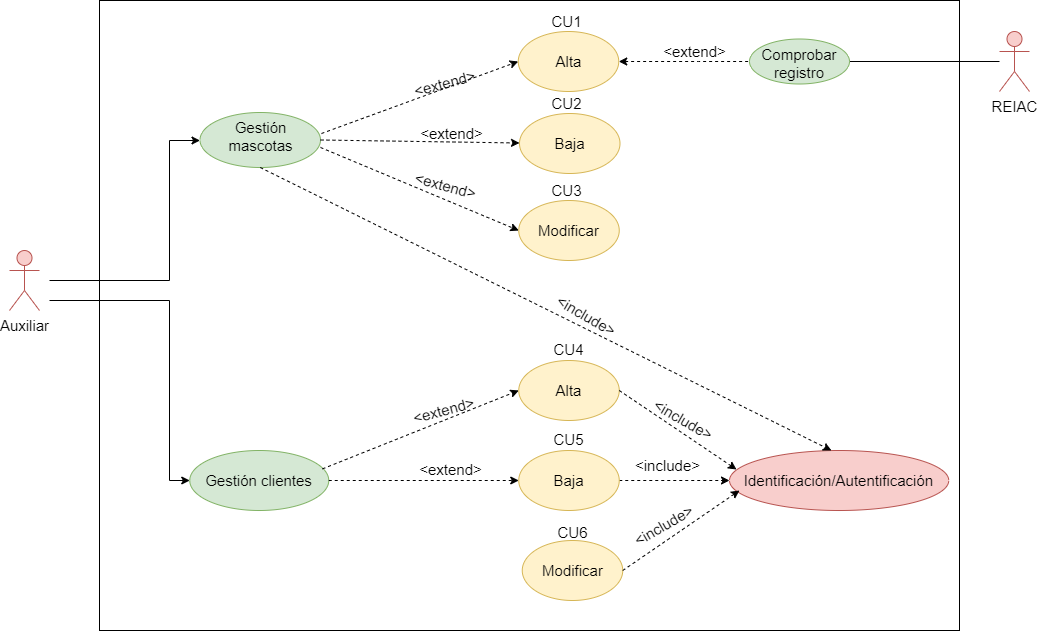

The diagram above was exported from draw.io. Its source (the exported page's mxGraphModel, read from the mxfile embedded in the PNG):
<mxGraphModel dx="1820" dy="2573" grid="1" gridSize="10" guides="1" tooltips="1" connect="1" arrows="1" fold="1" page="1" pageScale="1" pageWidth="827" pageHeight="1169" math="0" shadow="0">
  <root>
    <mxCell id="0" />
    <mxCell id="1" parent="0" />
    <mxCell id="7O3wlhqI0VxSl9WHgyt4-25" value="" style="rounded=0;whiteSpace=wrap;html=1;" vertex="1" parent="1">
      <mxGeometry x="40" y="-10" width="860" height="630" as="geometry" />
    </mxCell>
    <mxCell id="a2CamNXWYO5WP7QmVEdK-39" value="" style="edgeStyle=orthogonalEdgeStyle;rounded=0;orthogonalLoop=1;jettySize=auto;html=1;fontSize=13;startArrow=none;startFill=0;endArrow=classic;endFill=1;" parent="1" target="a2CamNXWYO5WP7QmVEdK-32" edge="1">
      <mxGeometry relative="1" as="geometry">
        <Array as="points">
          <mxPoint x="-10" y="270" />
          <mxPoint x="110" y="270" />
          <mxPoint x="110" y="130" />
        </Array>
        <mxPoint x="-10" y="270" as="sourcePoint" />
      </mxGeometry>
    </mxCell>
    <mxCell id="a2CamNXWYO5WP7QmVEdK-2" value="Auxiliar" style="shape=umlActor;verticalLabelPosition=bottom;verticalAlign=top;html=1;outlineConnect=0;fillColor=#f8cecc;strokeColor=#b85450;fontSize=15;" parent="1" vertex="1">
      <mxGeometry x="-50" y="240" width="30" height="60" as="geometry" />
    </mxCell>
    <mxCell id="a2CamNXWYO5WP7QmVEdK-24" value="" style="edgeStyle=orthogonalEdgeStyle;rounded=0;orthogonalLoop=1;jettySize=auto;html=1;fontSize=13;dashed=1;startArrow=classic;startFill=1;endArrow=none;endFill=0;exitX=1;exitY=0.5;exitDx=0;exitDy=0;" parent="1" target="a2CamNXWYO5WP7QmVEdK-23" edge="1" source="7O3wlhqI0VxSl9WHgyt4-4">
      <mxGeometry relative="1" as="geometry">
        <mxPoint x="559" y="70" as="sourcePoint" />
        <Array as="points">
          <mxPoint x="639" y="51" />
        </Array>
      </mxGeometry>
    </mxCell>
    <mxCell id="a2CamNXWYO5WP7QmVEdK-22" value="REIAC" style="shape=umlActor;verticalLabelPosition=bottom;verticalAlign=top;html=1;outlineConnect=0;strokeColor=#b85450;fontSize=15;fillColor=#f8cecc;" parent="1" vertex="1">
      <mxGeometry x="940" y="21" width="30" height="60" as="geometry" />
    </mxCell>
    <mxCell id="a2CamNXWYO5WP7QmVEdK-26" value="" style="edgeStyle=orthogonalEdgeStyle;rounded=0;orthogonalLoop=1;jettySize=auto;html=1;fontSize=13;endArrow=none;endFill=0;startArrow=none;startFill=0;" parent="1" source="a2CamNXWYO5WP7QmVEdK-23" target="a2CamNXWYO5WP7QmVEdK-22" edge="1">
      <mxGeometry relative="1" as="geometry">
        <mxPoint x="759" y="160" as="targetPoint" />
      </mxGeometry>
    </mxCell>
    <mxCell id="a2CamNXWYO5WP7QmVEdK-23" value="Comprobar registro" style="ellipse;whiteSpace=wrap;html=1;verticalAlign=top;fillColor=#d5e8d4;strokeColor=#82b366;fontSize=15;" parent="1" vertex="1">
      <mxGeometry x="690" y="28.5" width="100" height="45" as="geometry" />
    </mxCell>
    <mxCell id="a2CamNXWYO5WP7QmVEdK-32" value="&lt;font style=&quot;font-size: 15px;&quot;&gt;Gestión mascotas&lt;/font&gt;" style="ellipse;whiteSpace=wrap;html=1;verticalAlign=top;fillColor=#d5e8d4;strokeColor=#82b366;" parent="1" vertex="1">
      <mxGeometry x="140.5" y="102" width="120.5" height="55" as="geometry" />
    </mxCell>
    <mxCell id="a2CamNXWYO5WP7QmVEdK-43" value="" style="edgeStyle=orthogonalEdgeStyle;rounded=0;orthogonalLoop=1;jettySize=auto;html=1;fontSize=13;startArrow=classic;startFill=1;endArrow=none;endFill=0;exitX=0;exitY=0.5;exitDx=0;exitDy=0;" parent="1" edge="1" source="a2CamNXWYO5WP7QmVEdK-42">
      <mxGeometry relative="1" as="geometry">
        <mxPoint x="139.5" y="225" as="sourcePoint" />
        <mxPoint x="-10" y="290" as="targetPoint" />
        <Array as="points">
          <mxPoint x="110" y="470" />
          <mxPoint x="110" y="290" />
        </Array>
      </mxGeometry>
    </mxCell>
    <mxCell id="a2CamNXWYO5WP7QmVEdK-42" value="Gestión clientes" style="ellipse;whiteSpace=wrap;html=1;shadow=0;sketch=0;strokeColor=#82b366;strokeWidth=1;fontSize=15;fillColor=#d5e8d4;" parent="1" vertex="1">
      <mxGeometry x="130.25" y="440" width="139" height="60" as="geometry" />
    </mxCell>
    <mxCell id="a2CamNXWYO5WP7QmVEdK-45" value="CU1" style="text;html=1;align=center;verticalAlign=middle;resizable=0;points=[];autosize=1;strokeColor=none;fillColor=none;fontSize=15;" parent="1" vertex="1">
      <mxGeometry x="482" y="-4" width="50" height="30" as="geometry" />
    </mxCell>
    <mxCell id="a2CamNXWYO5WP7QmVEdK-46" value="CU2" style="text;html=1;align=center;verticalAlign=middle;resizable=0;points=[];autosize=1;strokeColor=none;fillColor=none;fontSize=15;" parent="1" vertex="1">
      <mxGeometry x="481.5" y="78" width="50" height="30" as="geometry" />
    </mxCell>
    <mxCell id="a2CamNXWYO5WP7QmVEdK-47" value="CU3" style="text;html=1;align=center;verticalAlign=middle;resizable=0;points=[];autosize=1;strokeColor=none;fillColor=none;fontSize=15;" parent="1" vertex="1">
      <mxGeometry x="482" y="165" width="50" height="30" as="geometry" />
    </mxCell>
    <mxCell id="a2CamNXWYO5WP7QmVEdK-66" value="&lt;font style=&quot;font-size: 15px;&quot;&gt;&amp;lt;extend&amp;gt;&lt;/font&gt;" style="text;html=1;align=center;verticalAlign=middle;resizable=0;points=[];autosize=1;strokeColor=none;fillColor=none;fontSize=15;rotation=-15;" parent="1" vertex="1">
      <mxGeometry x="339.5" y="58" width="90" height="30" as="geometry" />
    </mxCell>
    <mxCell id="DHVWqheHre7VNnOYX4Zc-7" value="" style="endArrow=classic;html=1;rounded=0;dashed=1;fontSize=15;entryX=0;entryY=0.5;entryDx=0;entryDy=0;exitX=1.008;exitY=0.382;exitDx=0;exitDy=0;exitPerimeter=0;" parent="1" target="7O3wlhqI0VxSl9WHgyt4-4" edge="1" source="a2CamNXWYO5WP7QmVEdK-32">
      <mxGeometry width="50" height="50" relative="1" as="geometry">
        <mxPoint x="279.5" y="125" as="sourcePoint" />
        <mxPoint x="482" y="70" as="targetPoint" />
      </mxGeometry>
    </mxCell>
    <mxCell id="DHVWqheHre7VNnOYX4Zc-8" value="" style="endArrow=classic;html=1;rounded=0;dashed=1;fontSize=15;exitX=1;exitY=0.5;exitDx=0;exitDy=0;" parent="1" source="a2CamNXWYO5WP7QmVEdK-32" target="7O3wlhqI0VxSl9WHgyt4-5" edge="1">
      <mxGeometry width="50" height="50" relative="1" as="geometry">
        <mxPoint x="289.5" y="135" as="sourcePoint" />
        <mxPoint x="477.75" y="135.5" as="targetPoint" />
      </mxGeometry>
    </mxCell>
    <mxCell id="DHVWqheHre7VNnOYX4Zc-9" value="" style="endArrow=classic;html=1;rounded=0;dashed=1;fontSize=15;entryX=0;entryY=0.5;entryDx=0;entryDy=0;exitX=1;exitY=0.636;exitDx=0;exitDy=0;exitPerimeter=0;" parent="1" source="a2CamNXWYO5WP7QmVEdK-32" target="7O3wlhqI0VxSl9WHgyt4-6" edge="1">
      <mxGeometry width="50" height="50" relative="1" as="geometry">
        <mxPoint x="249.5" y="145" as="sourcePoint" />
        <mxPoint x="469.75" y="205" as="targetPoint" />
      </mxGeometry>
    </mxCell>
    <mxCell id="DHVWqheHre7VNnOYX4Zc-10" value="&lt;font style=&quot;font-size: 15px;&quot;&gt;&amp;lt;extend&amp;gt;&lt;/font&gt;" style="text;html=1;align=center;verticalAlign=middle;resizable=0;points=[];autosize=1;strokeColor=none;fillColor=none;fontSize=15;rotation=0;" parent="1" vertex="1">
      <mxGeometry x="346.5" y="108" width="90" height="30" as="geometry" />
    </mxCell>
    <mxCell id="DHVWqheHre7VNnOYX4Zc-11" value="&lt;font style=&quot;font-size: 15px;&quot;&gt;&amp;lt;extend&amp;gt;&lt;/font&gt;" style="text;html=1;align=center;verticalAlign=middle;resizable=0;points=[];autosize=1;strokeColor=none;fillColor=none;fontSize=15;rotation=15;" parent="1" vertex="1">
      <mxGeometry x="341" y="160" width="90" height="30" as="geometry" />
    </mxCell>
    <mxCell id="7O3wlhqI0VxSl9WHgyt4-1" value="&lt;font style=&quot;font-size: 15px;&quot;&gt;&amp;lt;extend&amp;gt;&lt;/font&gt;" style="text;html=1;align=center;verticalAlign=middle;resizable=0;points=[];autosize=1;strokeColor=none;fillColor=none;fontSize=15;rotation=0;" vertex="1" parent="1">
      <mxGeometry x="590" y="26" width="90" height="30" as="geometry" />
    </mxCell>
    <mxCell id="7O3wlhqI0VxSl9WHgyt4-2" value="Alta" style="ellipse;whiteSpace=wrap;html=1;shadow=0;sketch=0;strokeColor=#d6b656;strokeWidth=1;fontSize=15;fillColor=#fff2cc;" vertex="1" parent="1">
      <mxGeometry x="459.25" y="350" width="100.5" height="60" as="geometry" />
    </mxCell>
    <mxCell id="7O3wlhqI0VxSl9WHgyt4-4" value="Alta" style="ellipse;whiteSpace=wrap;html=1;shadow=0;sketch=0;strokeColor=#d6b656;strokeWidth=1;fontSize=15;fillColor=#fff2cc;" vertex="1" parent="1">
      <mxGeometry x="458.75" y="21" width="100.5" height="60" as="geometry" />
    </mxCell>
    <mxCell id="7O3wlhqI0VxSl9WHgyt4-5" value="Baja" style="ellipse;whiteSpace=wrap;html=1;shadow=0;sketch=0;strokeColor=#d6b656;strokeWidth=1;fontSize=15;fillColor=#fff2cc;" vertex="1" parent="1">
      <mxGeometry x="460" y="103" width="100.5" height="60" as="geometry" />
    </mxCell>
    <mxCell id="7O3wlhqI0VxSl9WHgyt4-6" value="Modificar" style="ellipse;whiteSpace=wrap;html=1;shadow=0;sketch=0;strokeColor=#d6b656;strokeWidth=1;fontSize=15;fillColor=#fff2cc;" vertex="1" parent="1">
      <mxGeometry x="459.25" y="190" width="100.5" height="60" as="geometry" />
    </mxCell>
    <mxCell id="7O3wlhqI0VxSl9WHgyt4-17" value="" style="edgeStyle=orthogonalEdgeStyle;rounded=0;orthogonalLoop=1;jettySize=auto;html=1;startArrow=none;startFill=0;dashed=1;" edge="1" parent="1" source="7O3wlhqI0VxSl9WHgyt4-7" target="7O3wlhqI0VxSl9WHgyt4-16">
      <mxGeometry relative="1" as="geometry" />
    </mxCell>
    <mxCell id="7O3wlhqI0VxSl9WHgyt4-7" value="Baja" style="ellipse;whiteSpace=wrap;html=1;shadow=0;sketch=0;strokeColor=#d6b656;strokeWidth=1;fontSize=15;fillColor=#fff2cc;" vertex="1" parent="1">
      <mxGeometry x="459.25" y="440" width="100.5" height="60" as="geometry" />
    </mxCell>
    <mxCell id="7O3wlhqI0VxSl9WHgyt4-8" value="Modificar" style="ellipse;whiteSpace=wrap;html=1;shadow=0;sketch=0;strokeColor=#d6b656;strokeWidth=1;fontSize=15;fillColor=#fff2cc;" vertex="1" parent="1">
      <mxGeometry x="462.75" y="530" width="100.5" height="60" as="geometry" />
    </mxCell>
    <mxCell id="7O3wlhqI0VxSl9WHgyt4-9" value="" style="endArrow=classic;html=1;rounded=0;dashed=1;fontSize=15;entryX=0;entryY=0.5;entryDx=0;entryDy=0;exitX=0.955;exitY=0.306;exitDx=0;exitDy=0;exitPerimeter=0;" edge="1" parent="1" source="a2CamNXWYO5WP7QmVEdK-42" target="7O3wlhqI0VxSl9WHgyt4-2">
      <mxGeometry width="50" height="50" relative="1" as="geometry">
        <mxPoint x="270" y="460" as="sourcePoint" />
        <mxPoint x="480.2499999999968" y="360" as="targetPoint" />
      </mxGeometry>
    </mxCell>
    <mxCell id="7O3wlhqI0VxSl9WHgyt4-10" value="" style="endArrow=classic;html=1;rounded=0;dashed=1;fontSize=15;exitX=1;exitY=0.5;exitDx=0;exitDy=0;entryX=0;entryY=0.5;entryDx=0;entryDy=0;" edge="1" parent="1" source="a2CamNXWYO5WP7QmVEdK-42" target="7O3wlhqI0VxSl9WHgyt4-7">
      <mxGeometry width="50" height="50" relative="1" as="geometry">
        <mxPoint x="269.25399999999996" y="512.0099999999998" as="sourcePoint" />
        <mxPoint x="450" y="480" as="targetPoint" />
      </mxGeometry>
    </mxCell>
    <mxCell id="7O3wlhqI0VxSl9WHgyt4-12" value="&lt;font style=&quot;font-size: 15px;&quot;&gt;&amp;lt;extend&amp;gt;&lt;/font&gt;" style="text;html=1;align=center;verticalAlign=middle;resizable=0;points=[];autosize=1;strokeColor=none;fillColor=none;fontSize=15;rotation=0;" vertex="1" parent="1">
      <mxGeometry x="345.5" y="444" width="90" height="30" as="geometry" />
    </mxCell>
    <mxCell id="7O3wlhqI0VxSl9WHgyt4-15" value="&lt;font style=&quot;font-size: 15px;&quot;&gt;&amp;lt;extend&amp;gt;&lt;/font&gt;" style="text;html=1;align=center;verticalAlign=middle;resizable=0;points=[];autosize=1;strokeColor=none;fillColor=none;fontSize=15;rotation=-15;" vertex="1" parent="1">
      <mxGeometry x="338.5" y="385" width="90" height="30" as="geometry" />
    </mxCell>
    <mxCell id="7O3wlhqI0VxSl9WHgyt4-16" value="Identificación/Autentificación" style="ellipse;whiteSpace=wrap;html=1;shadow=0;sketch=0;strokeColor=#b85450;strokeWidth=1;fontSize=15;fillColor=#f8cecc;" vertex="1" parent="1">
      <mxGeometry x="670" y="440" width="219.25" height="60" as="geometry" />
    </mxCell>
    <mxCell id="7O3wlhqI0VxSl9WHgyt4-18" value="" style="endArrow=classic;html=1;rounded=0;dashed=1;exitX=1;exitY=0.5;exitDx=0;exitDy=0;entryX=0.032;entryY=0.317;entryDx=0;entryDy=0;entryPerimeter=0;" edge="1" parent="1" source="7O3wlhqI0VxSl9WHgyt4-2" target="7O3wlhqI0VxSl9WHgyt4-16">
      <mxGeometry width="50" height="50" relative="1" as="geometry">
        <mxPoint x="680" y="490" as="sourcePoint" />
        <mxPoint x="730" y="440" as="targetPoint" />
      </mxGeometry>
    </mxCell>
    <mxCell id="7O3wlhqI0VxSl9WHgyt4-19" value="" style="endArrow=classic;html=1;rounded=0;dashed=1;exitX=1;exitY=0.5;exitDx=0;exitDy=0;" edge="1" parent="1" source="7O3wlhqI0VxSl9WHgyt4-8">
      <mxGeometry width="50" height="50" relative="1" as="geometry">
        <mxPoint x="680" y="490" as="sourcePoint" />
        <mxPoint x="680" y="480" as="targetPoint" />
      </mxGeometry>
    </mxCell>
    <mxCell id="7O3wlhqI0VxSl9WHgyt4-20" value="" style="endArrow=classic;html=1;rounded=0;dashed=1;exitX=0.5;exitY=1;exitDx=0;exitDy=0;entryX=0.465;entryY=0;entryDx=0;entryDy=0;entryPerimeter=0;" edge="1" parent="1" source="a2CamNXWYO5WP7QmVEdK-32" target="7O3wlhqI0VxSl9WHgyt4-16">
      <mxGeometry width="50" height="50" relative="1" as="geometry">
        <mxPoint x="550" y="490" as="sourcePoint" />
        <mxPoint x="600" y="440" as="targetPoint" />
      </mxGeometry>
    </mxCell>
    <mxCell id="7O3wlhqI0VxSl9WHgyt4-21" value="&lt;font style=&quot;font-size: 15px;&quot;&gt;&amp;lt;include&amp;gt;&lt;/font&gt;" style="text;html=1;align=center;verticalAlign=middle;resizable=0;points=[];autosize=1;strokeColor=none;fillColor=none;fontSize=15;rotation=-30;" vertex="1" parent="1">
      <mxGeometry x="559.25" y="500" width="90" height="30" as="geometry" />
    </mxCell>
    <mxCell id="7O3wlhqI0VxSl9WHgyt4-22" value="&lt;font style=&quot;font-size: 15px;&quot;&gt;&amp;lt;include&amp;gt;&lt;/font&gt;" style="text;html=1;align=center;verticalAlign=middle;resizable=0;points=[];autosize=1;strokeColor=none;fillColor=none;fontSize=15;rotation=0;" vertex="1" parent="1">
      <mxGeometry x="563.25" y="440" width="90" height="30" as="geometry" />
    </mxCell>
    <mxCell id="7O3wlhqI0VxSl9WHgyt4-23" value="&lt;font style=&quot;font-size: 15px;&quot;&gt;&amp;lt;include&amp;gt;&lt;/font&gt;" style="text;html=1;align=center;verticalAlign=middle;resizable=0;points=[];autosize=1;strokeColor=none;fillColor=none;fontSize=15;rotation=30;" vertex="1" parent="1">
      <mxGeometry x="579" y="394" width="90" height="30" as="geometry" />
    </mxCell>
    <mxCell id="7O3wlhqI0VxSl9WHgyt4-24" value="&lt;font style=&quot;font-size: 15px;&quot;&gt;&amp;lt;include&amp;gt;&lt;/font&gt;" style="text;html=1;align=center;verticalAlign=middle;resizable=0;points=[];autosize=1;strokeColor=none;fillColor=none;fontSize=15;rotation=30;" vertex="1" parent="1">
      <mxGeometry x="482" y="290" width="90" height="30" as="geometry" />
    </mxCell>
    <mxCell id="7O3wlhqI0VxSl9WHgyt4-26" value="CU4" style="text;html=1;align=center;verticalAlign=middle;resizable=0;points=[];autosize=1;strokeColor=none;fillColor=none;fontSize=15;" vertex="1" parent="1">
      <mxGeometry x="484" y="324" width="50" height="30" as="geometry" />
    </mxCell>
    <mxCell id="7O3wlhqI0VxSl9WHgyt4-27" value="CU5&lt;span style=&quot;color: rgba(0, 0, 0, 0); font-family: monospace; font-size: 0px; text-align: start;&quot;&gt;%3CmxGraphModel%3E%3Croot%3E%3CmxCell%20id%3D%220%22%2F%3E%3CmxCell%20id%3D%221%22%20parent%3D%220%22%2F%3E%3CmxCell%20id%3D%222%22%20value%3D%22CU4%22%20style%3D%22text%3Bhtml%3D1%3Balign%3Dcenter%3BverticalAlign%3Dmiddle%3Bresizable%3D0%3Bpoints%3D%5B%5D%3Bautosize%3D1%3BstrokeColor%3Dnone%3BfillColor%3Dnone%3BfontSize%3D15%3B%22%20vertex%3D%221%22%20parent%3D%221%22%3E%3CmxGeometry%20x%3D%22484%22%20y%3D%22320%22%20width%3D%2250%22%20height%3D%2230%22%20as%3D%22geometry%22%2F%3E%3C%2FmxCell%3E%3C%2Froot%3E%3C%2FmxGraphModel%3E&lt;/span&gt;" style="text;html=1;align=center;verticalAlign=middle;resizable=0;points=[];autosize=1;strokeColor=none;fillColor=none;fontSize=15;" vertex="1" parent="1">
      <mxGeometry x="484" y="414" width="50" height="30" as="geometry" />
    </mxCell>
    <mxCell id="7O3wlhqI0VxSl9WHgyt4-28" value="CU6&lt;span style=&quot;color: rgba(0, 0, 0, 0); font-family: monospace; font-size: 0px; text-align: start;&quot;&gt;%3CmxGraphModel%3E%3Croot%3E%3CmxCell%20id%3D%220%22%2F%3E%3CmxCell%20id%3D%221%22%20parent%3D%220%22%2F%3E%3CmxCell%20id%3D%222%22%20value%3D%22CU4%22%20style%3D%22text%3Bhtml%3D1%3Balign%3Dcenter%3BverticalAlign%3Dmiddle%3Bresizable%3D0%3Bpoints%3D%5B%5D%3Bautosize%3D1%3BstrokeColor%3Dnone%3BfillColor%3Dnone%3BfontSize%3D15%3B%22%20vertex%3D%221%22%20parent%3D%221%22%3E%3CmxGeometry%20x%3D%22484%22%20y%3D%22320%22%20width%3D%2250%22%20height%3D%2230%22%20as%3D%22geometry%22%2F%3E%3C%2FmxCell%3E%3C%2Froot%3E%3C%2FmxGraphModel%36&lt;/span&gt;" style="text;html=1;align=center;verticalAlign=middle;resizable=0;points=[];autosize=1;strokeColor=none;fillColor=none;fontSize=15;" vertex="1" parent="1">
      <mxGeometry x="488" y="507" width="50" height="30" as="geometry" />
    </mxCell>
  </root>
</mxGraphModel>